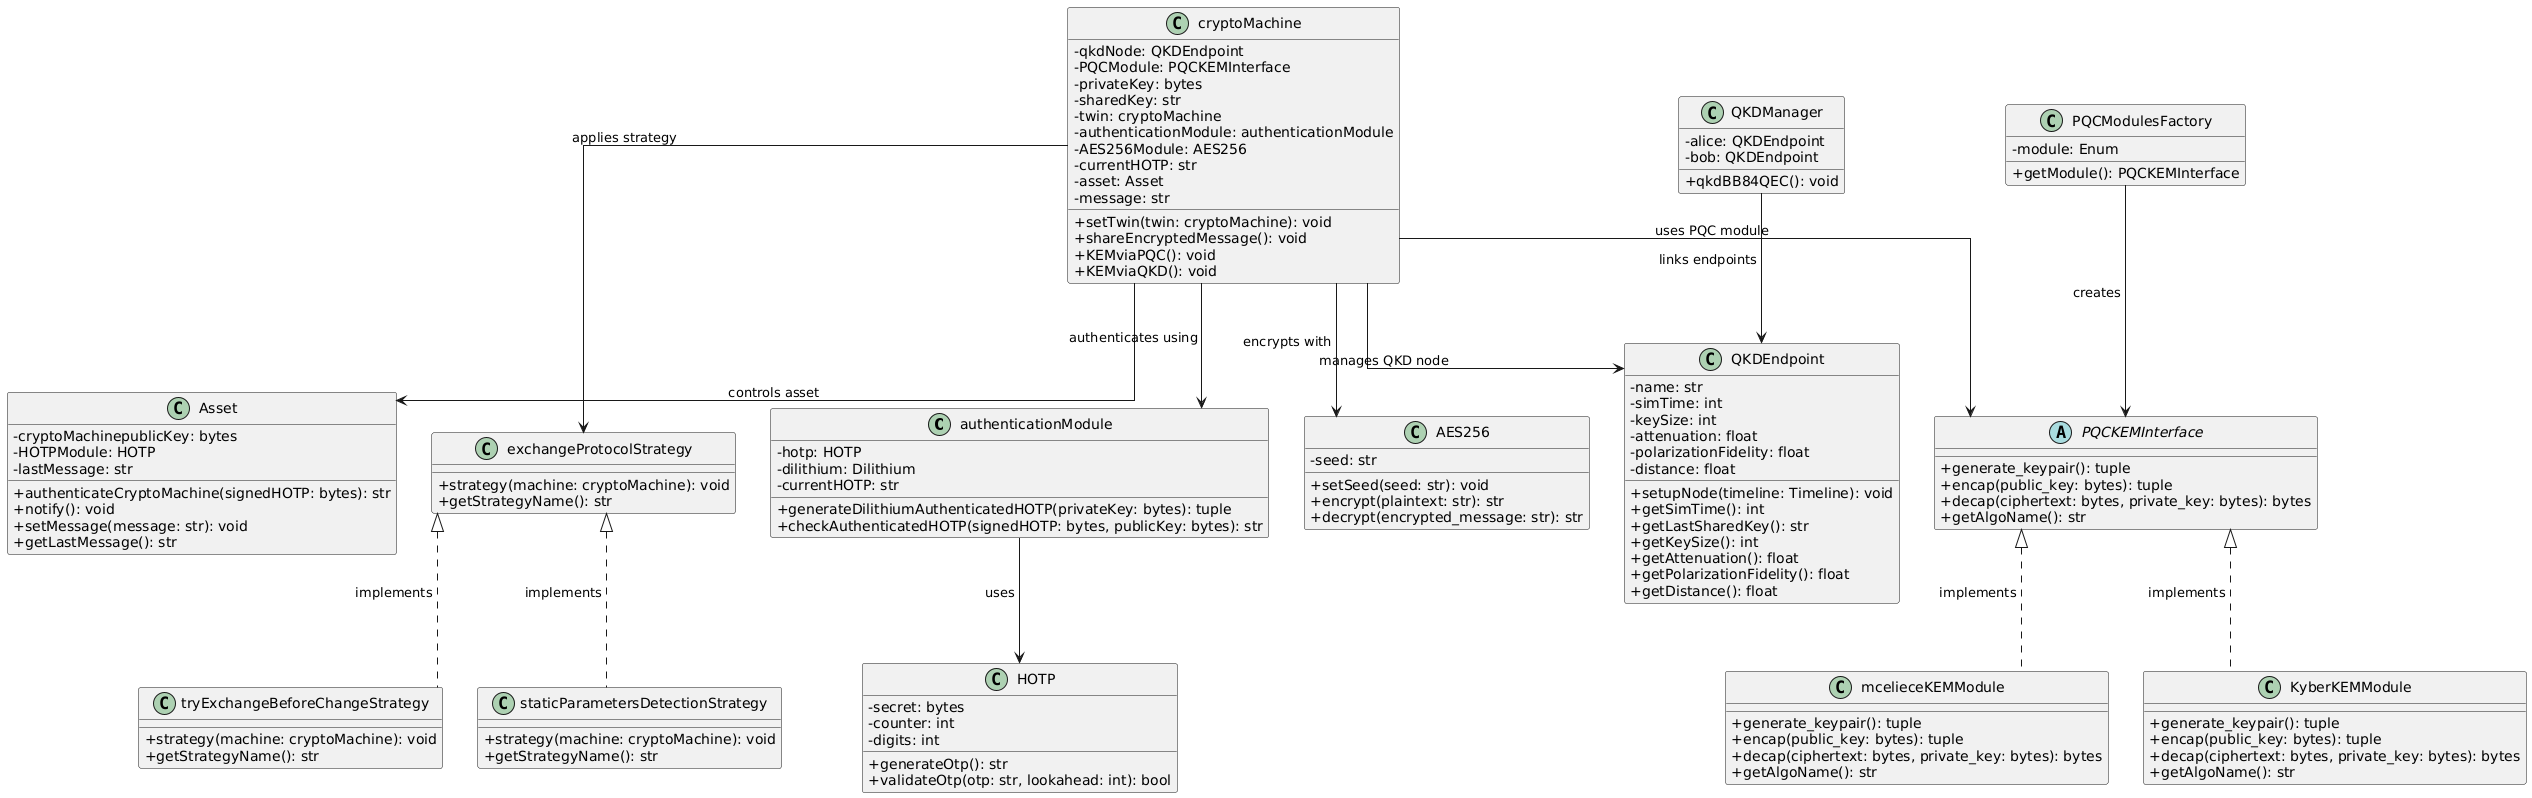

The diagram above was rendered by PlantUML. Its source (embedded in the PNG):
@startuml
skinparam linetype ortho
skinparam classAttributeIconSize 0

class authenticationModule {
    - hotp: HOTP
    - dilithium: Dilithium
    - currentHOTP: str
    + generateDilithiumAuthenticatedHOTP(privateKey: bytes): tuple
    + checkAuthenticatedHOTP(signedHOTP: bytes, publicKey: bytes): str
}

class HOTP {
    - secret: bytes
    - counter: int
    - digits: int
    + generateOtp(): str
    + validateOtp(otp: str, lookahead: int): bool
}

authenticationModule --> HOTP : " uses "

class AES256 {
    - seed: str
    + setSeed(seed: str): void
    + encrypt(plaintext: str): str
    + decrypt(encrypted_message: str): str
}

class Asset {
    - cryptoMachinepublicKey: bytes
    - HOTPModule: HOTP
    - lastMessage: str
    + authenticateCryptoMachine(signedHOTP: bytes): str
    + notify(): void
    + setMessage(message: str): void
    + getLastMessage(): str
}

class QKDEndpoint {
    - name: str
    - simTime: int
    - keySize: int
    - attenuation: float
    - polarizationFidelity: float
    - distance: float
    + setupNode(timeline: Timeline): void
    + getSimTime(): int
    + getLastSharedKey(): str
    + getKeySize(): int
    + getAttenuation(): float
    + getPolarizationFidelity(): float
    + getDistance(): float
}

class QKDManager {
    - alice: QKDEndpoint
    - bob: QKDEndpoint
    + qkdBB84QEC(): void
}

class exchangeProtocolStrategy {
    + strategy(machine: cryptoMachine): void
    + getStrategyName(): str
}

class staticParametersDetectionStrategy {
    + strategy(machine: cryptoMachine): void
    + getStrategyName(): str
}

class tryExchangeBeforeChangeStrategy {
    + strategy(machine: cryptoMachine): void
    + getStrategyName(): str
}

class cryptoMachine {
    - qkdNode: QKDEndpoint
    - PQCModule: PQCKEMInterface
    - privateKey: bytes
    - sharedKey: str
    - twin: cryptoMachine
    - authenticationModule: authenticationModule
    - AES256Module: AES256
    - currentHOTP: str
    - asset: Asset
    - message: str
    + setTwin(twin: cryptoMachine): void
    + shareEncryptedMessage(): void
    + KEMviaPQC(): void
    + KEMviaQKD(): void
}

class PQCModulesFactory {
    - module: Enum
    + getModule(): PQCKEMInterface
}

abstract class PQCKEMInterface {
    + generate_keypair(): tuple
    + encap(public_key: bytes): tuple
    + decap(ciphertext: bytes, private_key: bytes): bytes
    + getAlgoName(): str
}

class KyberKEMModule {
    + generate_keypair(): tuple
    + encap(public_key: bytes): tuple
    + decap(ciphertext: bytes, private_key: bytes): bytes
    + getAlgoName(): str
}

class mcelieceKEMModule {
    + generate_keypair(): tuple
    + encap(public_key: bytes): tuple
    + decap(ciphertext: bytes, private_key: bytes): bytes
    + getAlgoName(): str
}

cryptoMachine --> PQCKEMInterface : " uses PQC module "
cryptoMachine --> Asset : " controls asset "
cryptoMachine --> exchangeProtocolStrategy : " applies strategy "
cryptoMachine --> QKDEndpoint : " manages QKD node "
exchangeProtocolStrategy <|.. staticParametersDetectionStrategy : " implements "
exchangeProtocolStrategy <|.. tryExchangeBeforeChangeStrategy : " implements "
PQCModulesFactory --> PQCKEMInterface : " creates "
PQCKEMInterface <|.. KyberKEMModule : " implements "
PQCKEMInterface <|.. mcelieceKEMModule : " implements "
QKDManager --> QKDEndpoint : " links endpoints "
cryptoMachine --> AES256 : " encrypts with "
cryptoMachine --> authenticationModule : " authenticates using "
@enduml